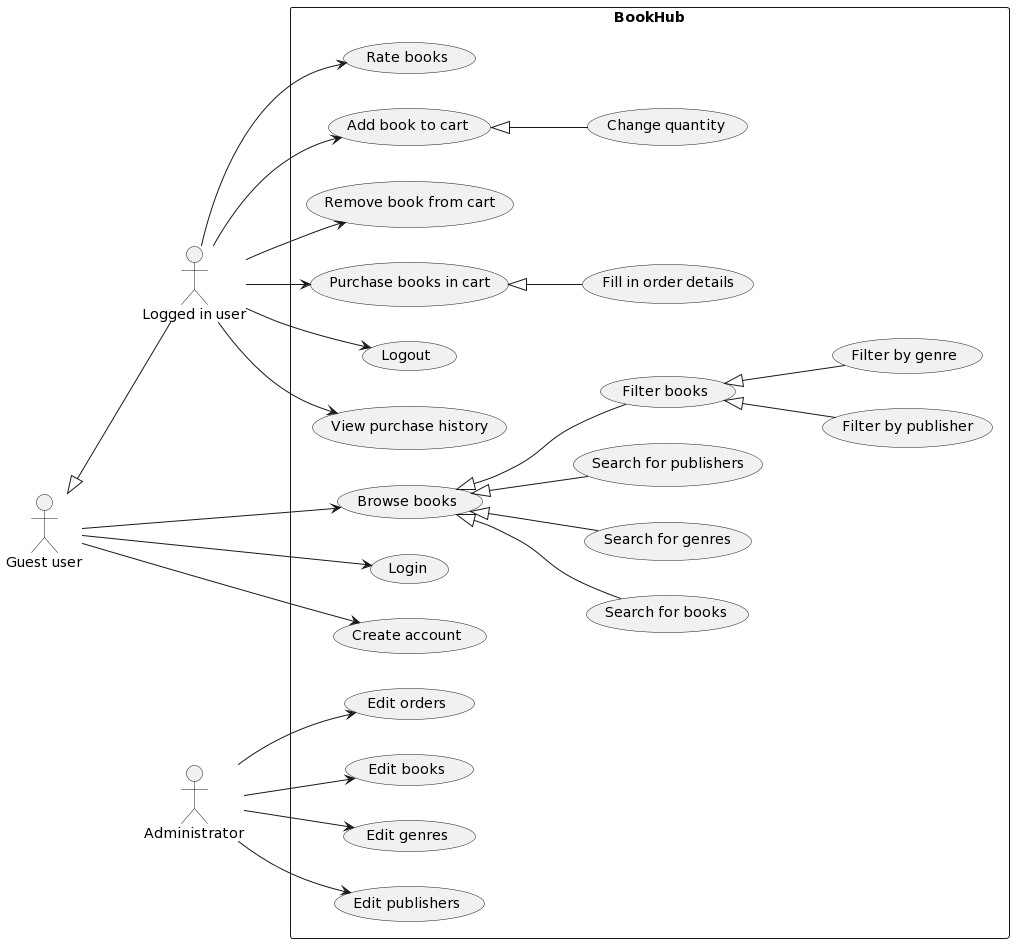

The diagram above was rendered by PlantUML. Its source (embedded in the PNG):
@startuml
left to right direction

actor "Guest user" as guest_user
actor "Logged in user" as logged_user

guest_user <|-- logged_user

rectangle BookHub {
    usecase "Browse books" as browse_books
    usecase "Search for books" as search_books
    usecase "Search for genres" as search_genres
    usecase "Search for publishers" as search_publishers
    usecase "Filter books" as filter_books
    usecase "Filter by publisher" as by_publisher
    usecase "Filter by genre" as by_genre
    usecase "Add book to cart" as add_to_cart
    usecase "Change quantity" as change_quantity
    usecase "Remove book from cart" as remove_from_cart
    usecase "Purchase books in cart" as purchase_cart
    usecase "Fill in order details" as fill_order_details
    
    usecase "Login" as login
    usecase "Create account" as create_account

    usecase "Logout" as logout
    usecase "View purchase history" as view_history
    usecase "Rate books" as rate_books
    
    usecase "Edit books" as edit_books
    usecase "Edit genres" as edit_genres
    usecase "Edit publishers" as edit_publishers
    usecase "Edit orders" as edit_orders

}

guest_user --> browse_books
browse_books <|-- search_books
browse_books <|-- search_genres
browse_books <|-- search_publishers
browse_books <|-- filter_books
filter_books <|-- by_publisher
filter_books <|-- by_genre

logged_user --> add_to_cart
add_to_cart <|-- change_quantity
logged_user --> remove_from_cart
logged_user --> purchase_cart
purchase_cart <|-- fill_order_details

guest_user --> login
guest_user --> create_account

logged_user --> logout
logged_user --> view_history
logged_user --> rate_books

actor "Administrator" as admin

admin --> edit_books
admin --> edit_genres
admin --> edit_publishers
admin --> edit_orders
@enduml